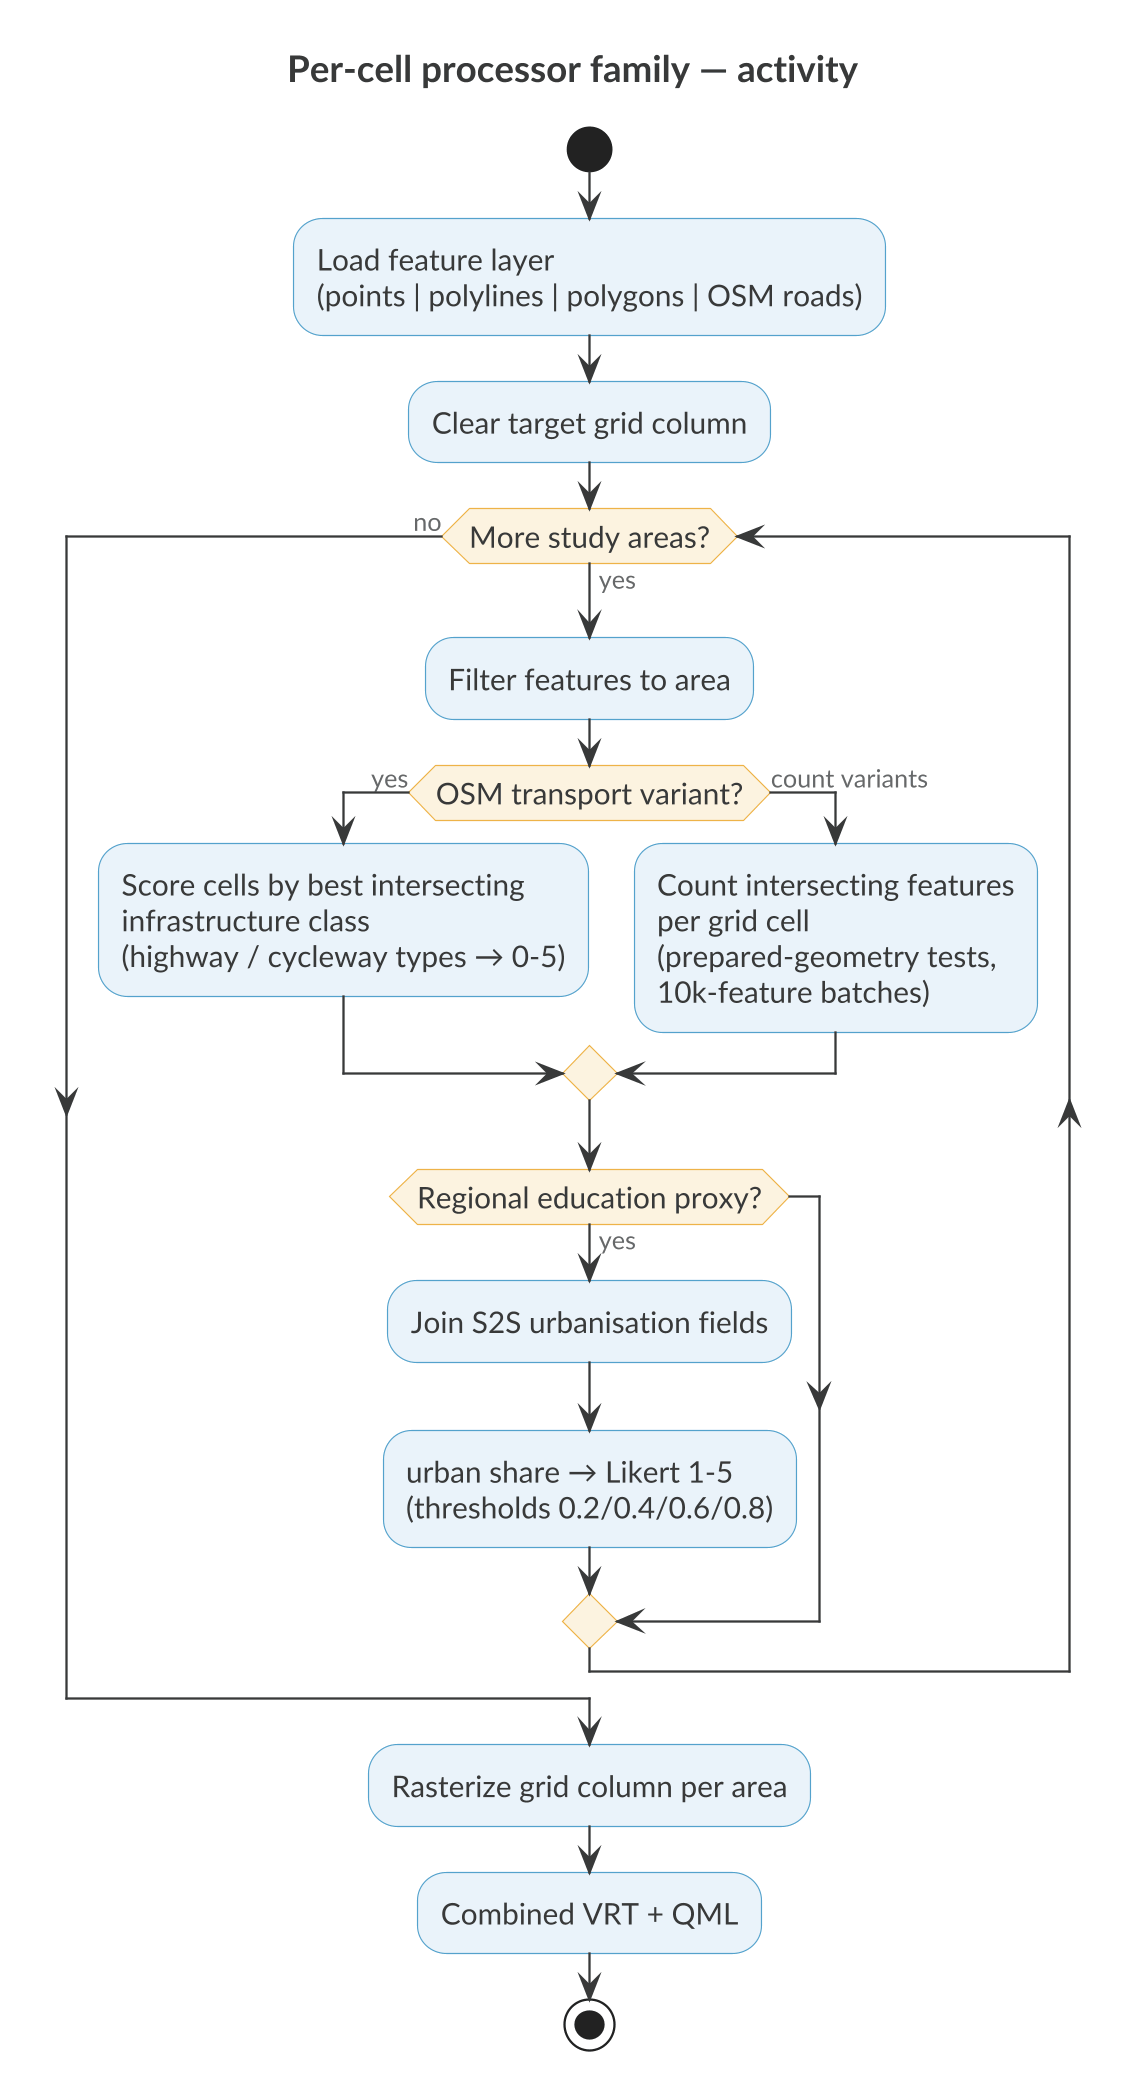

The diagram above was rendered by PlantUML. Its source (embedded in the PNG):
@startuml
skinparamlocked dpi 220
!include kartoza.iuml
title Per-cell processor family — activity
start
:Load feature layer
(points | polylines | polygons | OSM roads);
:Clear target grid column;
while (More study areas?) is (yes)
  :Filter features to area;
  if (OSM transport variant?) then (yes)
    :Score cells by best intersecting
    infrastructure class
    (highway / cycleway types → 0-5);
  else (count variants)
    :Count intersecting features
    per grid cell
    (prepared-geometry tests,
    10k-feature batches);
  endif
  if (Regional education proxy?) then (yes)
    :Join S2S urbanisation fields;
    :urban share → Likert 1-5
    (thresholds 0.2/0.4/0.6/0.8);
  endif
endwhile (no)
:Rasterize grid column per area;
:Combined VRT + QML;
stop
@enduml